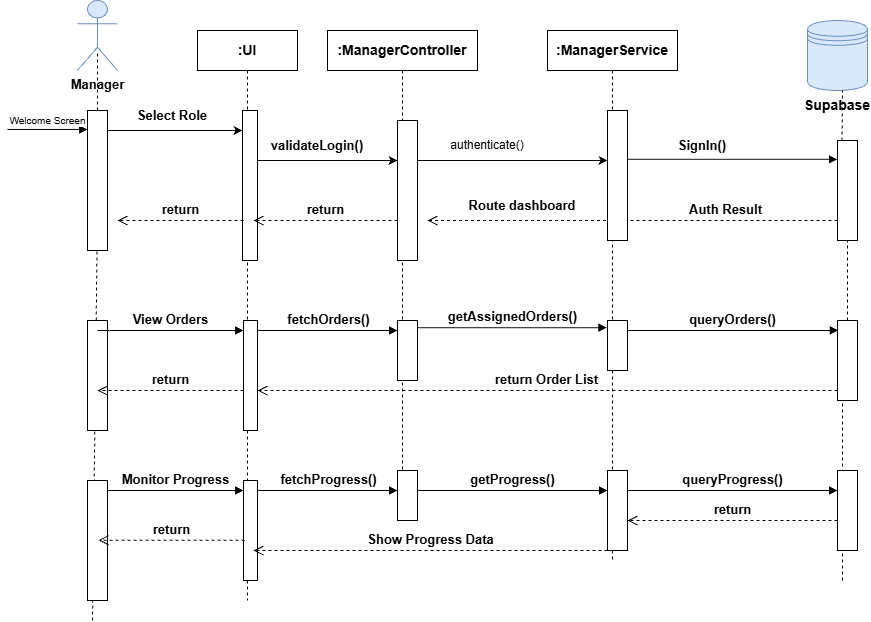

The diagram above was exported from draw.io. Its source (the exported page's mxGraphModel, read from the mxfile embedded in the PNG):
<mxGraphModel dx="1147" dy="585" grid="1" gridSize="10" guides="1" tooltips="1" connect="1" arrows="1" fold="1" page="1" pageScale="1" pageWidth="850" pageHeight="1100" math="0" shadow="0">
  <root>
    <mxCell id="0" />
    <mxCell id="1" parent="0" />
    <mxCell id="aM9ryv3xv72pqoxQDRHE-5" parent="1" style="shape=umlLifeline;perimeter=lifelinePerimeter;whiteSpace=wrap;html=1;container=0;dropTarget=0;collapsible=0;recursiveResize=0;outlineConnect=0;portConstraint=eastwest;newEdgeStyle={&quot;edgeStyle&quot;:&quot;elbowEdgeStyle&quot;,&quot;elbow&quot;:&quot;vertical&quot;,&quot;curved&quot;:0,&quot;rounded&quot;:0};" value="&lt;font style=&quot;font-size: 14px;&quot;&gt;&lt;b&gt;:UI&lt;/b&gt;&lt;/font&gt;" vertex="1">
      <mxGeometry height="570" width="100" x="220" y="40" as="geometry" />
    </mxCell>
    <mxCell id="kqxS6bEDBbo51vSQBsJS-1" parent="1" style="shape=umlActor;verticalLabelPosition=bottom;verticalAlign=top;html=1;outlineConnect=0;fillColor=#dae8fc;strokeColor=#6c8ebf;" value="&lt;font style=&quot;font-size: 13px;&quot;&gt;&lt;b&gt;Manager&lt;/b&gt;&lt;/font&gt;" vertex="1">
      <mxGeometry height="70" width="40" x="100" y="10" as="geometry" />
    </mxCell>
    <mxCell id="kqxS6bEDBbo51vSQBsJS-12" parent="1" style="shape=umlLifeline;perimeter=lifelinePerimeter;whiteSpace=wrap;html=1;container=0;dropTarget=0;collapsible=0;recursiveResize=0;outlineConnect=0;portConstraint=eastwest;newEdgeStyle={&quot;edgeStyle&quot;:&quot;elbowEdgeStyle&quot;,&quot;elbow&quot;:&quot;vertical&quot;,&quot;curved&quot;:0,&quot;rounded&quot;:0};" value="&lt;font style=&quot;font-size: 14px;&quot;&gt;&lt;b&gt;:ManagerController&lt;/b&gt;&lt;/font&gt;&lt;span style=&quot;color: rgba(0, 0, 0, 0); font-family: monospace; font-size: 0px; text-align: start; white-space: nowrap;&quot;&gt;%3CmxGraphModel%3E%3Croot%3E%3CmxCell%20id%3D%220%22%2F%3E%3CmxCell%20id%3D%221%22%20parent%3D%220%22%2F%3E%3CmxCell%20id%3D%222%22%20parent%3D%221%22%20style%3D%22shape%3DumlLifeline%3Bperimeter%3DlifelinePerimeter%3BwhiteSpace%3Dwrap%3Bhtml%3D1%3Bcontainer%3D0%3BdropTarget%3D0%3Bcollapsible%3D0%3BrecursiveResize%3D0%3BoutlineConnect%3D0%3BportConstraint%3Deastwest%3BnewEdgeStyle%3D%7B%26quot%3BedgeStyle%26quot%3B%3A%26quot%3BelbowEdgeStyle%26quot%3B%2C%26quot%3Belbow%26quot%3B%3A%26quot%3Bvertical%26quot%3B%2C%26quot%3Bcurved%26quot%3B%3A0%2C%26quot%3Brounded%26quot%3B%3A0%7D%3B%22%20value%3D%22%3AUI%22%20vertex%3D%221%22%3E%3CmxGeometry%20height%3D%22300%22%20width%3D%22100%22%20x%3D%22220%22%20y%3D%2240%22%20as%3D%22geometry%22%2F%3E%3C%2FmxCell%3E%3C%2Froot%3E%3C%2FmxGraphModel%3E&lt;/span&gt;" vertex="1">
      <mxGeometry height="490" width="150" x="350" y="40" as="geometry" />
    </mxCell>
    <mxCell id="kqxS6bEDBbo51vSQBsJS-53" parent="kqxS6bEDBbo51vSQBsJS-12" style="html=1;points=[[0,0,0,0,5],[0,1,0,0,-5],[1,0,0,0,5],[1,1,0,0,-5]];perimeter=orthogonalPerimeter;outlineConnect=0;targetShapes=umlLifeline;portConstraint=eastwest;newEdgeStyle={&quot;curved&quot;:0,&quot;rounded&quot;:0};" value="" vertex="1">
      <mxGeometry height="140" width="20" x="70" y="90" as="geometry" />
    </mxCell>
    <mxCell id="d1O-uDLTScZA8Qyvo_X_-67" parent="kqxS6bEDBbo51vSQBsJS-12" style="html=1;points=[[0,0,0,0,5],[0,1,0,0,-5],[1,0,0,0,5],[1,1,0,0,-5]];perimeter=orthogonalPerimeter;outlineConnect=0;targetShapes=umlLifeline;portConstraint=eastwest;newEdgeStyle={&quot;curved&quot;:0,&quot;rounded&quot;:0};" value="" vertex="1">
      <mxGeometry height="60" width="20" x="70" y="290" as="geometry" />
    </mxCell>
    <mxCell id="d1O-uDLTScZA8Qyvo_X_-80" parent="kqxS6bEDBbo51vSQBsJS-12" style="html=1;points=[[0,0,0,0,5],[0,1,0,0,-5],[1,0,0,0,5],[1,1,0,0,-5]];perimeter=orthogonalPerimeter;outlineConnect=0;targetShapes=umlLifeline;portConstraint=eastwest;newEdgeStyle={&quot;curved&quot;:0,&quot;rounded&quot;:0};" value="" vertex="1">
      <mxGeometry height="50" width="20" x="70" y="440" as="geometry" />
    </mxCell>
    <mxCell id="kqxS6bEDBbo51vSQBsJS-18" edge="1" parent="1" source="kqxS6bEDBbo51vSQBsJS-38" style="endArrow=none;dashed=1;html=1;rounded=0;entryX=0.5;entryY=0.717;entryDx=0;entryDy=0;entryPerimeter=0;" target="kqxS6bEDBbo51vSQBsJS-1" value="">
      <mxGeometry height="50" relative="1" width="50" as="geometry">
        <mxPoint x="115" y="340" as="sourcePoint" />
        <mxPoint x="130" y="140" as="targetPoint" />
      </mxGeometry>
    </mxCell>
    <mxCell id="kqxS6bEDBbo51vSQBsJS-21" edge="1" parent="1" source="kqxS6bEDBbo51vSQBsJS-43" style="endArrow=classic;html=1;rounded=0;" target="aM9ryv3xv72pqoxQDRHE-5" value="">
      <mxGeometry height="50" relative="1" width="50" as="geometry">
        <mxPoint x="120" y="140" as="sourcePoint" />
        <mxPoint x="170" y="90" as="targetPoint" />
      </mxGeometry>
    </mxCell>
    <mxCell id="kqxS6bEDBbo51vSQBsJS-22" parent="1" style="text;html=1;whiteSpace=wrap;strokeColor=none;fillColor=none;align=center;verticalAlign=middle;rounded=0;fontSize=10;" value="&lt;font style=&quot;font-size: 13px;&quot;&gt;&lt;b&gt;Select Role&lt;/b&gt;&lt;/font&gt;" vertex="1">
      <mxGeometry height="30" width="90" x="150" y="110" as="geometry" />
    </mxCell>
    <mxCell id="kqxS6bEDBbo51vSQBsJS-23" edge="1" parent="1" style="endArrow=classic;html=1;rounded=0;" value="">
      <mxGeometry height="50" relative="1" width="50" as="geometry">
        <Array as="points">
          <mxPoint x="420" y="170" />
        </Array>
        <mxPoint x="270" y="170" as="sourcePoint" />
        <mxPoint x="420" y="170" as="targetPoint" />
      </mxGeometry>
    </mxCell>
    <mxCell id="kqxS6bEDBbo51vSQBsJS-24" parent="1" style="text;html=1;whiteSpace=wrap;strokeColor=none;fillColor=none;align=center;verticalAlign=middle;rounded=0;fontSize=10;" value="&lt;font style=&quot;font-size: 13px;&quot;&gt;&lt;b&gt;validateLogin()&lt;/b&gt;&lt;/font&gt;" vertex="1">
      <mxGeometry height="30" width="120" x="280" y="140" as="geometry" />
    </mxCell>
    <mxCell id="kqxS6bEDBbo51vSQBsJS-26" edge="1" parent="1" source="kqxS6bEDBbo51vSQBsJS-53" style="endArrow=classic;html=1;rounded=0;" target="d1O-uDLTScZA8Qyvo_X_-11" value="">
      <mxGeometry height="50" relative="1" width="50" as="geometry">
        <Array as="points">
          <mxPoint x="520" y="170" />
        </Array>
        <mxPoint x="450" y="170" as="sourcePoint" />
        <mxPoint x="800" y="170" as="targetPoint" />
      </mxGeometry>
    </mxCell>
    <mxCell id="kqxS6bEDBbo51vSQBsJS-29" parent="1" style="text;html=1;whiteSpace=wrap;strokeColor=none;fillColor=none;align=center;verticalAlign=middle;rounded=0;fontSize=10;" value="&lt;font style=&quot;font-size: 13px;&quot;&gt;&lt;b&gt;SignIn()&lt;/b&gt;&lt;/font&gt;" vertex="1">
      <mxGeometry height="30" width="90" x="680" y="140" as="geometry" />
    </mxCell>
    <mxCell id="kqxS6bEDBbo51vSQBsJS-35" parent="1" style="shape=datastore;whiteSpace=wrap;html=1;fillColor=#dae8fc;strokeColor=#6c8ebf;" value="" vertex="1">
      <mxGeometry height="70" width="60" x="830" y="30" as="geometry" />
    </mxCell>
    <mxCell id="kqxS6bEDBbo51vSQBsJS-36" parent="1" style="text;html=1;whiteSpace=wrap;strokeColor=none;fillColor=none;align=center;verticalAlign=middle;rounded=0;" value="&lt;b&gt;&lt;font style=&quot;font-size: 14px;&quot;&gt;Supabase&lt;/font&gt;&lt;/b&gt;" vertex="1">
      <mxGeometry height="30" width="60" x="830" y="100" as="geometry" />
    </mxCell>
    <mxCell id="kqxS6bEDBbo51vSQBsJS-39" edge="1" parent="1" style="endArrow=none;dashed=1;html=1;rounded=0;entryX=0.5;entryY=0.717;entryDx=0;entryDy=0;entryPerimeter=0;" target="kqxS6bEDBbo51vSQBsJS-38" value="">
      <mxGeometry height="50" relative="1" width="50" as="geometry">
        <mxPoint x="115" y="630" as="sourcePoint" />
        <mxPoint x="115" y="63" as="targetPoint" />
      </mxGeometry>
    </mxCell>
    <mxCell id="kqxS6bEDBbo51vSQBsJS-38" parent="1" style="html=1;points=[[0,0,0,0,5],[0,1,0,0,-5],[1,0,0,0,5],[1,1,0,0,-5]];perimeter=orthogonalPerimeter;outlineConnect=0;targetShapes=umlLifeline;portConstraint=eastwest;newEdgeStyle={&quot;curved&quot;:0,&quot;rounded&quot;:0};" value="" vertex="1">
      <mxGeometry height="140" width="20" x="110" y="120" as="geometry" />
    </mxCell>
    <mxCell id="kqxS6bEDBbo51vSQBsJS-42" edge="1" parent="1" style="endArrow=classic;html=1;rounded=0;" target="kqxS6bEDBbo51vSQBsJS-43" value="">
      <mxGeometry height="50" relative="1" width="50" as="geometry">
        <mxPoint x="130" y="140" as="sourcePoint" />
        <mxPoint x="270" y="140" as="targetPoint" />
      </mxGeometry>
    </mxCell>
    <mxCell id="kqxS6bEDBbo51vSQBsJS-43" parent="1" style="html=1;points=[[0,0,0,0,5],[0,1,0,0,-5],[1,0,0,0,5],[1,1,0,0,-5]];perimeter=orthogonalPerimeter;outlineConnect=0;targetShapes=umlLifeline;portConstraint=eastwest;newEdgeStyle={&quot;curved&quot;:0,&quot;rounded&quot;:0};" value="" vertex="1">
      <mxGeometry height="150" width="15" x="265" y="120" as="geometry" />
    </mxCell>
    <mxCell id="kqxS6bEDBbo51vSQBsJS-47" edge="1" parent="1" source="d1O-uDLTScZA8Qyvo_X_-11" style="html=1;verticalAlign=bottom;endArrow=block;curved=0;rounded=0;" value="">
      <mxGeometry relative="1" width="80" as="geometry">
        <mxPoint x="609.3235294117646" y="168.81999999999988" as="sourcePoint" />
        <mxPoint x="860" y="168.81999999999988" as="targetPoint" />
      </mxGeometry>
    </mxCell>
    <mxCell id="kqxS6bEDBbo51vSQBsJS-50" edge="1" parent="1" source="kqxS6bEDBbo51vSQBsJS-53" style="html=1;verticalAlign=bottom;endArrow=open;dashed=1;endSize=8;curved=0;rounded=0;" value="&lt;font style=&quot;font-size: 13px;&quot;&gt;&lt;b&gt;return&lt;/b&gt;&lt;/font&gt;">
      <mxGeometry relative="1" as="geometry">
        <mxPoint x="406.61" y="230" as="sourcePoint" />
        <mxPoint x="275.9988888888889" y="230" as="targetPoint" />
      </mxGeometry>
    </mxCell>
    <mxCell id="kqxS6bEDBbo51vSQBsJS-51" edge="1" parent="1" source="d1O-uDLTScZA8Qyvo_X_-10" style="html=1;verticalAlign=bottom;endArrow=open;dashed=1;endSize=8;curved=0;rounded=0;" value="">
      <mxGeometry relative="1" as="geometry">
        <mxPoint x="604.4999999999998" y="230" as="sourcePoint" />
        <mxPoint x="450" y="230" as="targetPoint" />
      </mxGeometry>
    </mxCell>
    <mxCell id="kqxS6bEDBbo51vSQBsJS-52" edge="1" parent="1" style="html=1;verticalAlign=bottom;endArrow=open;dashed=1;endSize=8;curved=0;rounded=0;fontSize=10;" value="&lt;font style=&quot;font-size: 13px;&quot;&gt;&lt;b&gt;Auth Result&lt;/b&gt;&lt;/font&gt;">
      <mxGeometry relative="1" as="geometry">
        <mxPoint x="860" y="230" as="sourcePoint" />
        <mxPoint x="634.7307692307693" y="230" as="targetPoint" />
      </mxGeometry>
    </mxCell>
    <mxCell id="d1O-uDLTScZA8Qyvo_X_-1" edge="1" parent="1" style="html=1;verticalAlign=bottom;endArrow=block;curved=0;rounded=0;" value="&lt;font style=&quot;font-size: 10px;&quot;&gt;Welcome Screen&lt;/font&gt;">
      <mxGeometry relative="1" width="80" as="geometry">
        <mxPoint x="30" y="138.95" as="sourcePoint" />
        <mxPoint x="110" y="138.95" as="targetPoint" />
      </mxGeometry>
    </mxCell>
    <mxCell id="d1O-uDLTScZA8Qyvo_X_-3" edge="1" parent="1" style="html=1;verticalAlign=bottom;endArrow=open;dashed=1;endSize=8;curved=0;rounded=0;" value="&lt;font style=&quot;font-size: 13px;&quot;&gt;&lt;b&gt;return&lt;/b&gt;&lt;/font&gt;">
      <mxGeometry relative="1" as="geometry">
        <mxPoint x="265.9999999999998" y="230" as="sourcePoint" />
        <mxPoint x="140" y="230" as="targetPoint" />
      </mxGeometry>
    </mxCell>
    <mxCell id="d1O-uDLTScZA8Qyvo_X_-10" parent="1" style="shape=umlLifeline;perimeter=lifelinePerimeter;whiteSpace=wrap;html=1;container=0;dropTarget=0;collapsible=0;recursiveResize=0;outlineConnect=0;portConstraint=eastwest;newEdgeStyle={&quot;edgeStyle&quot;:&quot;elbowEdgeStyle&quot;,&quot;elbow&quot;:&quot;vertical&quot;,&quot;curved&quot;:0,&quot;rounded&quot;:0};" value="&lt;font style=&quot;font-size: 14px;&quot;&gt;&lt;b&gt;:ManagerService&lt;/b&gt;&lt;/font&gt;" vertex="1">
      <mxGeometry height="530" width="130" x="570" y="40" as="geometry" />
    </mxCell>
    <mxCell id="d1O-uDLTScZA8Qyvo_X_-11" parent="d1O-uDLTScZA8Qyvo_X_-10" style="html=1;points=[[0,0,0,0,5],[0,1,0,0,-5],[1,0,0,0,5],[1,1,0,0,-5]];perimeter=orthogonalPerimeter;outlineConnect=0;targetShapes=umlLifeline;portConstraint=eastwest;newEdgeStyle={&quot;curved&quot;:0,&quot;rounded&quot;:0};" value="" vertex="1">
      <mxGeometry height="130" width="20" x="60" y="80" as="geometry" />
    </mxCell>
    <mxCell id="d1O-uDLTScZA8Qyvo_X_-69" parent="d1O-uDLTScZA8Qyvo_X_-10" style="html=1;points=[[0,0,0,0,5],[0,1,0,0,-5],[1,0,0,0,5],[1,1,0,0,-5]];perimeter=orthogonalPerimeter;outlineConnect=0;targetShapes=umlLifeline;portConstraint=eastwest;newEdgeStyle={&quot;curved&quot;:0,&quot;rounded&quot;:0};" value="" vertex="1">
      <mxGeometry height="50" width="20" x="60" y="290" as="geometry" />
    </mxCell>
    <mxCell id="d1O-uDLTScZA8Qyvo_X_-82" parent="d1O-uDLTScZA8Qyvo_X_-10" style="html=1;points=[[0,0,0,0,5],[0,1,0,0,-5],[1,0,0,0,5],[1,1,0,0,-5]];perimeter=orthogonalPerimeter;outlineConnect=0;targetShapes=umlLifeline;portConstraint=eastwest;newEdgeStyle={&quot;curved&quot;:0,&quot;rounded&quot;:0};" value="" vertex="1">
      <mxGeometry height="80" width="20" x="60" y="440" as="geometry" />
    </mxCell>
    <mxCell id="d1O-uDLTScZA8Qyvo_X_-15" edge="1" parent="1" source="d1O-uDLTScZA8Qyvo_X_-72" style="endArrow=none;dashed=1;html=1;rounded=0;" target="kqxS6bEDBbo51vSQBsJS-48" value="">
      <mxGeometry height="50" relative="1" width="50" as="geometry">
        <mxPoint x="865" y="912.2222222222222" as="sourcePoint" />
        <mxPoint x="864.55" y="280" as="targetPoint" />
      </mxGeometry>
    </mxCell>
    <mxCell id="kqxS6bEDBbo51vSQBsJS-48" parent="1" style="html=1;points=[[0,0,0,0,5],[0,1,0,0,-5],[1,0,0,0,5],[1,1,0,0,-5]];perimeter=orthogonalPerimeter;outlineConnect=0;targetShapes=umlLifeline;portConstraint=eastwest;newEdgeStyle={&quot;curved&quot;:0,&quot;rounded&quot;:0};" value="" vertex="1">
      <mxGeometry height="100" width="20" x="860" y="150" as="geometry" />
    </mxCell>
    <mxCell id="d1O-uDLTScZA8Qyvo_X_-24" edge="1" parent="1" style="endArrow=none;dashed=1;html=1;rounded=0;" value="">
      <mxGeometry height="50" relative="1" width="50" as="geometry">
        <mxPoint x="864.55" y="150" as="sourcePoint" />
        <mxPoint x="865" y="100" as="targetPoint" />
      </mxGeometry>
    </mxCell>
    <mxCell id="d1O-uDLTScZA8Qyvo_X_-33" parent="1" style="text;html=1;whiteSpace=wrap;strokeColor=none;fillColor=none;align=center;verticalAlign=middle;rounded=0;" value="authenticate()" vertex="1">
      <mxGeometry height="30" width="60" x="480" y="140" as="geometry" />
    </mxCell>
    <mxCell id="d1O-uDLTScZA8Qyvo_X_-63" parent="1" style="html=1;points=[[0,0,0,0,5],[0,1,0,0,-5],[1,0,0,0,5],[1,1,0,0,-5]];perimeter=orthogonalPerimeter;outlineConnect=0;targetShapes=umlLifeline;portConstraint=eastwest;newEdgeStyle={&quot;curved&quot;:0,&quot;rounded&quot;:0};" value="" vertex="1">
      <mxGeometry height="110" width="20" x="110" y="330" as="geometry" />
    </mxCell>
    <mxCell id="d1O-uDLTScZA8Qyvo_X_-64" edge="1" parent="1" style="html=1;verticalAlign=bottom;endArrow=block;curved=0;rounded=0;" target="d1O-uDLTScZA8Qyvo_X_-65" value="&lt;font style=&quot;font-size: 13px;&quot;&gt;&lt;b&gt;View Orders&lt;/b&gt;&lt;/font&gt;">
      <mxGeometry relative="1" width="80" as="geometry">
        <mxPoint x="120" y="340" as="sourcePoint" />
        <mxPoint x="200" y="340" as="targetPoint" />
      </mxGeometry>
    </mxCell>
    <mxCell id="d1O-uDLTScZA8Qyvo_X_-65" parent="1" style="html=1;points=[[0,0,0,0,5],[0,1,0,0,-5],[1,0,0,0,5],[1,1,0,0,-5]];perimeter=orthogonalPerimeter;outlineConnect=0;targetShapes=umlLifeline;portConstraint=eastwest;newEdgeStyle={&quot;curved&quot;:0,&quot;rounded&quot;:0};" value="" vertex="1">
      <mxGeometry height="110" width="14" x="266" y="330" as="geometry" />
    </mxCell>
    <mxCell id="d1O-uDLTScZA8Qyvo_X_-66" edge="1" parent="1" style="html=1;verticalAlign=bottom;endArrow=block;curved=0;rounded=0;" target="d1O-uDLTScZA8Qyvo_X_-67" value="&lt;font style=&quot;font-size: 13px;&quot;&gt;&lt;b&gt;fetchOrders()&lt;/b&gt;&lt;/font&gt;">
      <mxGeometry relative="1" width="80" as="geometry">
        <mxPoint x="280" y="340" as="sourcePoint" />
        <mxPoint x="400" y="340" as="targetPoint" />
      </mxGeometry>
    </mxCell>
    <mxCell id="d1O-uDLTScZA8Qyvo_X_-68" edge="1" parent="1" source="d1O-uDLTScZA8Qyvo_X_-67" style="html=1;verticalAlign=bottom;endArrow=block;curved=0;rounded=0;entryX=-0.033;entryY=0.144;entryDx=0;entryDy=0;entryPerimeter=0;" target="d1O-uDLTScZA8Qyvo_X_-69" value="&lt;font style=&quot;font-size: 13px;&quot;&gt;&lt;b&gt;getAssignedOrders()&lt;/b&gt;&lt;/font&gt;">
      <mxGeometry relative="1" width="80" as="geometry">
        <mxPoint x="410" y="340" as="sourcePoint" />
        <mxPoint x="490" y="340" as="targetPoint" />
      </mxGeometry>
    </mxCell>
    <mxCell id="d1O-uDLTScZA8Qyvo_X_-70" edge="1" parent="1" style="html=1;verticalAlign=bottom;endArrow=block;curved=0;rounded=0;" value="&lt;font style=&quot;font-size: 13px;&quot;&gt;&lt;b&gt;queryOrders()&lt;/b&gt;&lt;/font&gt;">
      <mxGeometry relative="1" width="80" as="geometry">
        <mxPoint x="650" y="340" as="sourcePoint" />
        <mxPoint x="860.8333333333334" y="340" as="targetPoint" />
      </mxGeometry>
    </mxCell>
    <mxCell id="d1O-uDLTScZA8Qyvo_X_-71" edge="1" parent="1" style="endArrow=none;dashed=1;html=1;rounded=0;" target="d1O-uDLTScZA8Qyvo_X_-72" value="">
      <mxGeometry height="50" relative="1" width="50" as="geometry">
        <mxPoint x="865" y="590" as="sourcePoint" />
        <mxPoint x="864.55" y="-190" as="targetPoint" />
      </mxGeometry>
    </mxCell>
    <mxCell id="d1O-uDLTScZA8Qyvo_X_-72" parent="1" style="html=1;points=[[0,0,0,0,5],[0,1,0,0,-5],[1,0,0,0,5],[1,1,0,0,-5]];perimeter=orthogonalPerimeter;outlineConnect=0;targetShapes=umlLifeline;portConstraint=eastwest;newEdgeStyle={&quot;curved&quot;:0,&quot;rounded&quot;:0};" value="" vertex="1">
      <mxGeometry height="80" width="20" x="860" y="330" as="geometry" />
    </mxCell>
    <mxCell id="d1O-uDLTScZA8Qyvo_X_-73" edge="1" parent="1" style="html=1;verticalAlign=bottom;endArrow=open;dashed=1;endSize=8;curved=0;rounded=0;" target="d1O-uDLTScZA8Qyvo_X_-65" value="&lt;font style=&quot;font-size: 13px;&quot;&gt;&lt;b&gt;return Order List&lt;/b&gt;&lt;/font&gt;">
      <mxGeometry relative="1" as="geometry">
        <mxPoint x="860" y="400" as="sourcePoint" />
        <mxPoint x="620" y="400" as="targetPoint" />
      </mxGeometry>
    </mxCell>
    <mxCell id="d1O-uDLTScZA8Qyvo_X_-75" edge="1" parent="1" style="html=1;verticalAlign=bottom;endArrow=open;dashed=1;endSize=8;curved=0;rounded=0;" value="&lt;font style=&quot;font-size: 13px;&quot;&gt;&lt;b&gt;return&lt;/b&gt;&lt;/font&gt;">
      <mxGeometry relative="1" as="geometry">
        <mxPoint x="266" y="400" as="sourcePoint" />
        <mxPoint x="120" y="400" as="targetPoint" />
      </mxGeometry>
    </mxCell>
    <mxCell id="d1O-uDLTScZA8Qyvo_X_-76" parent="1" style="html=1;points=[[0,0,0,0,5],[0,1,0,0,-5],[1,0,0,0,5],[1,1,0,0,-5]];perimeter=orthogonalPerimeter;outlineConnect=0;targetShapes=umlLifeline;portConstraint=eastwest;newEdgeStyle={&quot;curved&quot;:0,&quot;rounded&quot;:0};" value="" vertex="1">
      <mxGeometry height="120" width="20" x="110" y="490" as="geometry" />
    </mxCell>
    <mxCell id="d1O-uDLTScZA8Qyvo_X_-77" edge="1" parent="1" style="html=1;verticalAlign=bottom;endArrow=block;curved=0;rounded=0;" target="d1O-uDLTScZA8Qyvo_X_-78" value="&lt;font style=&quot;font-size: 13px;&quot;&gt;&lt;b&gt;Monitor Progress&lt;/b&gt;&lt;/font&gt;">
      <mxGeometry relative="1" width="80" as="geometry">
        <mxPoint x="130" y="500" as="sourcePoint" />
        <mxPoint x="200" y="500" as="targetPoint" />
      </mxGeometry>
    </mxCell>
    <mxCell id="d1O-uDLTScZA8Qyvo_X_-78" parent="1" style="html=1;points=[[0,0,0,0,5],[0,1,0,0,-5],[1,0,0,0,5],[1,1,0,0,-5]];perimeter=orthogonalPerimeter;outlineConnect=0;targetShapes=umlLifeline;portConstraint=eastwest;newEdgeStyle={&quot;curved&quot;:0,&quot;rounded&quot;:0};" value="" vertex="1">
      <mxGeometry height="100" width="14" x="266" y="490" as="geometry" />
    </mxCell>
    <mxCell id="d1O-uDLTScZA8Qyvo_X_-79" edge="1" parent="1" style="html=1;verticalAlign=bottom;endArrow=block;curved=0;rounded=0;" target="d1O-uDLTScZA8Qyvo_X_-80" value="&lt;font style=&quot;font-size: 13px;&quot;&gt;&lt;b&gt;fetchProgress()&lt;/b&gt;&lt;/font&gt;">
      <mxGeometry relative="1" width="80" as="geometry">
        <mxPoint x="280" y="500" as="sourcePoint" />
        <mxPoint x="360" y="500" as="targetPoint" />
      </mxGeometry>
    </mxCell>
    <mxCell id="d1O-uDLTScZA8Qyvo_X_-81" edge="1" parent="1" style="html=1;verticalAlign=bottom;endArrow=block;curved=0;rounded=0;" target="d1O-uDLTScZA8Qyvo_X_-82" value="&lt;font style=&quot;font-size: 13px;&quot;&gt;&lt;b&gt;getProgress()&lt;/b&gt;&lt;/font&gt;">
      <mxGeometry relative="1" width="80" as="geometry">
        <mxPoint x="440" y="500" as="sourcePoint" />
        <mxPoint x="500" y="500" as="targetPoint" />
      </mxGeometry>
    </mxCell>
    <mxCell id="d1O-uDLTScZA8Qyvo_X_-83" edge="1" parent="1" style="html=1;verticalAlign=bottom;endArrow=block;curved=0;rounded=0;" target="d1O-uDLTScZA8Qyvo_X_-84" value="&lt;font style=&quot;font-size: 13px;&quot;&gt;&lt;b&gt;queryProgress()&lt;/b&gt;&lt;/font&gt;">
      <mxGeometry relative="1" width="80" as="geometry">
        <mxPoint x="650" y="500" as="sourcePoint" />
        <mxPoint x="845" y="500" as="targetPoint" />
      </mxGeometry>
    </mxCell>
    <mxCell id="d1O-uDLTScZA8Qyvo_X_-84" parent="1" style="html=1;points=[[0,0,0,0,5],[0,1,0,0,-5],[1,0,0,0,5],[1,1,0,0,-5]];perimeter=orthogonalPerimeter;outlineConnect=0;targetShapes=umlLifeline;portConstraint=eastwest;newEdgeStyle={&quot;curved&quot;:0,&quot;rounded&quot;:0};" value="" vertex="1">
      <mxGeometry height="80" width="20" x="860" y="480" as="geometry" />
    </mxCell>
    <mxCell id="d1O-uDLTScZA8Qyvo_X_-86" edge="1" parent="1" style="html=1;verticalAlign=bottom;endArrow=open;dashed=1;endSize=8;curved=0;rounded=0;" target="d1O-uDLTScZA8Qyvo_X_-82" value="&lt;font style=&quot;font-size: 13px;&quot;&gt;&lt;b&gt;return&lt;/b&gt;&lt;/font&gt;">
      <mxGeometry relative="1" as="geometry">
        <mxPoint x="860" y="530" as="sourcePoint" />
        <mxPoint x="780" y="530" as="targetPoint" />
      </mxGeometry>
    </mxCell>
    <mxCell id="d1O-uDLTScZA8Qyvo_X_-87" edge="1" parent="1" style="html=1;verticalAlign=bottom;endArrow=open;dashed=1;endSize=8;curved=0;rounded=0;" value="&lt;font style=&quot;font-size: 13px;&quot;&gt;&lt;b&gt;Show Progress Data&lt;/b&gt;&lt;/font&gt;">
      <mxGeometry relative="1" as="geometry">
        <mxPoint x="630" y="560" as="sourcePoint" />
        <mxPoint x="276" y="560" as="targetPoint" />
      </mxGeometry>
    </mxCell>
    <mxCell id="d1O-uDLTScZA8Qyvo_X_-88" edge="1" parent="1" style="html=1;verticalAlign=bottom;endArrow=open;dashed=1;endSize=8;curved=0;rounded=0;" value="&lt;font style=&quot;font-size: 13px;&quot;&gt;&lt;b&gt;return&lt;/b&gt;&lt;/font&gt;">
      <mxGeometry relative="1" as="geometry">
        <mxPoint x="267" y="549.77" as="sourcePoint" />
        <mxPoint x="121" y="549.77" as="targetPoint" />
      </mxGeometry>
    </mxCell>
    <mxCell id="d1O-uDLTScZA8Qyvo_X_-91" parent="1" style="text;html=1;whiteSpace=wrap;strokeColor=none;fillColor=none;align=center;verticalAlign=middle;rounded=0;" value="&lt;font style=&quot;font-size: 13px;&quot;&gt;&lt;b&gt;Route dashboard&lt;/b&gt;&lt;/font&gt;" vertex="1">
      <mxGeometry height="30" width="130" x="480" y="200" as="geometry" />
    </mxCell>
  </root>
</mxGraphModel>